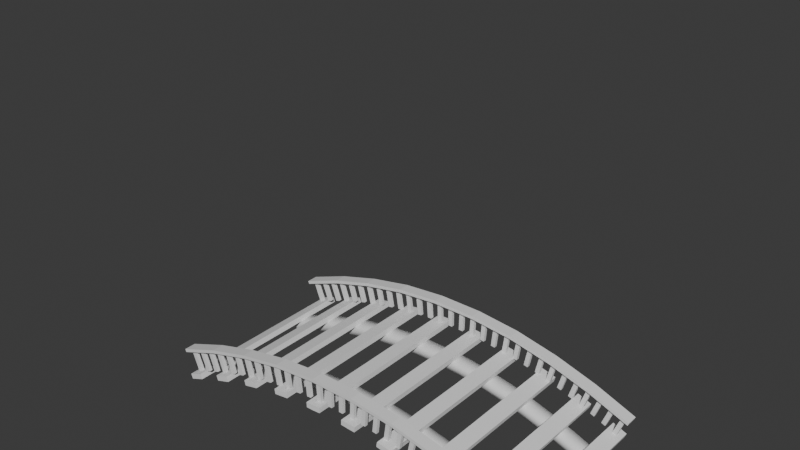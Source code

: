 # Source: Bridge.blend  (saved by Blender 4.0.36; exported with 4.5.12 LTS)
import bpy
from mathutils import Matrix  # noqa: F401  (used for matrix-valued properties, if any)

bpy.ops.wm.read_factory_settings(use_empty=True)
scene = bpy.context.scene
scene.name = 'Scene'

# ---- collections
col_collection = bpy.data.collections.new('Collection'); scene.collection.children.link(col_collection)
col_collection_2 = bpy.data.collections.new('Collection 2'); scene.collection.children.link(col_collection_2)

# ---- node groups
ng_brifge = bpy.data.node_groups.new('Brifge', 'GeometryNodeTree')
_s = ng_brifge.interface.new_socket(name='Geometry', in_out='OUTPUT', socket_type='NodeSocketGeometry')
_s = ng_brifge.interface.new_socket(name='Instances', in_out='OUTPUT', socket_type='NodeSocketGeometry')
_s = ng_brifge.interface.new_socket(name='Geometry', in_out='INPUT', socket_type='NodeSocketGeometry')
_s = ng_brifge.interface.new_socket(name='Bridge Length', in_out='INPUT', socket_type='NodeSocketFloat')
_s.default_value = 1.0
_s.min_value = 1.0
_s.max_value = 1e+04
_s = ng_brifge.interface.new_socket(name='Bridge Height', in_out='INPUT', socket_type='NodeSocketFloat')
_s.default_value = 1.0
_s.min_value = -1e+04
_s.max_value = 1e+04
_s = ng_brifge.interface.new_socket(name='Bridge_Width', in_out='INPUT', socket_type='NodeSocketFloat')
_s.min_value = -1e+04
_s.max_value = 1e+04
_s = ng_brifge.interface.new_socket(name='Length of Planks', in_out='INPUT', socket_type='NodeSocketFloat')
_s.subtype = 'DISTANCE'
_s.default_value = 1.1
_s.min_value = 0.001
_s = ng_brifge.interface.new_socket(name='Number of Pillers', in_out='INPUT', socket_type='NodeSocketInt')
_s.default_value = 22
_s.min_value = 2
_s.max_value = 100000
_s = ng_brifge.interface.new_socket(name='Height of Planks', in_out='INPUT', socket_type='NodeSocketFloat')
_s.default_value = 0.2
_s.min_value = -1e+04
_s.max_value = 1e+04
_s = ng_brifge.interface.new_socket(name='Height of Piller', in_out='INPUT', socket_type='NodeSocketFloat')
_s.default_value = 0.5
_s.min_value = -1e+04
_s.max_value = 1e+04
_s = ng_brifge.interface.new_socket(name='Piller Y', in_out='INPUT', socket_type='NodeSocketFloat')
_s.default_value = 2.5
_s.min_value = -1e+04
_s.max_value = 1e+04
_s = ng_brifge.interface.new_socket(name='Piller X', in_out='INPUT', socket_type='NodeSocketFloat')
_s.default_value = 2.4
_s.min_value = -1e+04
_s.max_value = 1e+04
_s = ng_brifge.interface.new_socket(name='Handle Width', in_out='INPUT', socket_type='NodeSocketFloat')
_s.subtype = 'DISTANCE'
_s.default_value = 3.5
_s.min_value = 0.0
_s = ng_brifge.interface.new_socket(name='Handle Height', in_out='INPUT', socket_type='NodeSocketFloat')
_s.subtype = 'DISTANCE'
_s.default_value = 2.0
_s.min_value = 0.0
_s = ng_brifge.interface.new_socket(name='Support Width', in_out='INPUT', socket_type='NodeSocketFloat')
_s.subtype = 'DISTANCE'
_s.default_value = 7.8
_s.min_value = 0.0
_s = ng_brifge.interface.new_socket(name='Support_Height', in_out='INPUT', socket_type='NodeSocketFloat')
_s.subtype = 'DISTANCE'
_s.default_value = 4.6
_s.min_value = 0.0
ng_brifge.is_modifier = True
_N = ng_brifge.nodes; _L = ng_brifge.links
n0 = _N.new('NodeFrame'); n0.name = 'Frame.004'; n0.location = (65, -480)
n0.label = 'Planks Instance'
n0.width = 654
n1 = _N.new('NodeFrame'); n1.name = 'Frame.001'; n1.location = (-1366, 1035)
n1.label = 'Right_Side'
n1.width = 1231
n2 = _N.new('NodeFrame'); n2.name = 'Frame'; n2.location = (-1337, 420)
n2.label = 'Left_Side'
n2.width = 1146
n3 = _N.new('NodeFrame'); n3.name = 'Frame.002'; n3.location = (-1368, -210)
n3.label = 'MID'
n3.width = 1212
n4 = _N.new('NodeFrame'); n4.name = 'Frame.005'; n4.location = (641, 559)
n4.label = 'Pillers'
n4.width = 1511
n5 = _N.new('NodeFrame'); n5.name = 'Frame.007'; n5.location = (455, 2094)
n5.label = 'EndPoint Extention'
n5.width = 1014
n6 = _N.new('NodeFrame'); n6.name = 'Frame.008'; n6.location = (985, 3163)
n6.label = 'EndPoint Extention'
n6.width = 1109
n7 = _N.new('NodeFrame'); n7.name = 'Frame.003'; n7.location = (-634, -880)
n7.label = 'Wood Plank'
n7.width = 953
n8 = _N.new('NodeFrame'); n8.name = 'Frame.006'; n8.location = (800, -415)
n8.label = 'Plank Noise'
n8.width = 1495
n9 = _N.new('GeometryNodeCurveToPoints'); n9.name = 'Curve to Points'; n9.location = (30, -66)
n10 = _N.new('GeometryNodeInstanceOnPoints'); n10.name = 'Instance on Points'; n10.location = (300, -40)
n11 = _N.new('GeometryNodeRotateInstances'); n11.name = 'Rotate Instances'; n11.location = (484, -51)
n11.inputs[2].default_value = (0.0, 1.571, 1.571)
n12 = _N.new('ShaderNodeMath'); n12.name = 'Math.002'; n12.location = (332, -409)
n12.operation = 'MULTIPLY'
n12.inputs[1].default_value = -1.0
n13 = _N.new('NodeGroupInput'); n13.name = 'Group Input.001'; n13.location = (30, -185)
n14 = _N.new('ShaderNodeMath'); n14.name = 'Math.001'; n14.location = (588, -40)
n14.operation = 'MULTIPLY'
n14.inputs[1].default_value = -1.0
n15 = _N.new('ShaderNodeCombineXYZ'); n15.name = 'Combine XYZ.004'; n15.location = (816, -98)
n16 = _N.new('ShaderNodeCombineXYZ'); n16.name = 'Combine XYZ.005'; n16.location = (655, -265)
n17 = _N.new('ShaderNodeCombineXYZ'); n17.name = 'Combine XYZ.003'; n17.location = (639, -407)
n18 = _N.new('GeometryNodeCurveQuadraticBezier'); n18.name = 'Quadratic Bezier.001'; n18.location = (1061, -182)
n18.inputs[0].default_value = 12
n19 = _N.new('GeometryNodeCurveQuadraticBezier'); n19.name = 'Quadratic Bezier'; n19.location = (976, -165)
n19.inputs[0].default_value = 12
n20 = _N.new('ShaderNodeCombineXYZ'); n20.name = 'Combine XYZ'; n20.location = (554, -390)
n21 = _N.new('ShaderNodeMath'); n21.name = 'Math'; n21.location = (487, -40)
n21.operation = 'MULTIPLY'
n21.inputs[1].default_value = -1.0
n22 = _N.new('ShaderNodeCombineXYZ'); n22.name = 'Combine XYZ.001'; n22.location = (768, -81)
n23 = _N.new('ShaderNodeCombineXYZ'); n23.name = 'Combine XYZ.002'; n23.location = (570, -248)
n24 = _N.new('NodeGroupInput'); n24.name = 'Group Input'; n24.location = (30, -270)
n25 = _N.new('ShaderNodeCombineXYZ'); n25.name = 'Combine XYZ.008'; n25.location = (835, -96)
n26 = _N.new('ShaderNodeCombineXYZ'); n26.name = 'Combine XYZ.009'; n26.location = (583, -239)
n27 = _N.new('ShaderNodeCombineXYZ'); n27.name = 'Combine XYZ.007'; n27.location = (591, -395)
n28 = _N.new('NodeGroupInput'); n28.name = 'Group Input.002'; n28.location = (30, -239)
n29 = _N.new('ShaderNodeMath'); n29.name = 'Math.004'; n29.location = (532, -40)
n29.operation = 'MULTIPLY'
n29.inputs[1].default_value = -1.0
n30 = _N.new('GeometryNodeCurveQuadraticBezier'); n30.name = 'Quadratic Bezier.002'; n30.location = (1042, -180)
n30.inputs[0].default_value = 12
n31 = _N.new('NodeReroute'); n31.name = 'Reroute'; n31.location = (103, 456)
n31.width = 16
n31.socket_idname = 'NodeSocketGeometry'
n32 = _N.new('GeometryNodeJoinGeometry'); n32.name = 'Join Geometry.001'; n32.location = (-81, 490)
n33 = _N.new('NodeReroute'); n33.name = 'Reroute.001'; n33.location = (1360, 1005)
n33.width = 16
n33.socket_idname = 'NodeSocketFloatDistance'
n34 = _N.new('NodeReroute'); n34.name = 'Reroute.002'; n34.location = (1355, 1021)
n34.width = 16
n34.socket_idname = 'NodeSocketFloatDistance'
n35 = _N.new('GeometryNodeSetPosition'); n35.name = 'Set Position.002'; n35.location = (1733, 1478)
n36 = _N.new('GeometryNodeSetPosition'); n36.name = 'Set Position.001'; n36.location = (1488, 1377)
n37 = _N.new('GeometryNodeCurvePrimitiveQuadrilateral'); n37.name = 'Quadrilateral'; n37.location = (1492, 1181)
n38 = _N.new('GeometryNodeCurveToMesh'); n38.name = 'Curve to Mesh'; n38.location = (2174, 1350)
n38.inputs[3].default_value = True
n39 = _N.new('GeometryNodeInstanceOnPoints'); n39.name = 'Instance on Points.001'; n39.location = (726, -40)
n40 = _N.new('GeometryNodeRotateInstances'); n40.name = 'Rotate Instances.001'; n40.location = (946, -61)
n40.inputs[2].default_value = (1.571, 0.0, 0.0)
n41 = _N.new('ShaderNodeMath'); n41.name = 'Math.007'; n41.location = (906, -466)
n41.operation = 'MULTIPLY_ADD'
n42 = _N.new('GeometryNodeTranslateInstances'); n42.name = 'Translate Instances.001'; n42.location = (1341, -102)
n43 = _N.new('ShaderNodeCombineXYZ'); n43.name = 'Combine XYZ.012'; n43.location = (1155, -367)
n44 = _N.new('GeometryNodeMeshCube'); n44.name = 'Cube.001'; n44.location = (541, -321)
n45 = _N.new('ShaderNodeMath'); n45.name = 'Math.008'; n45.location = (678, -702)
n45.operation = 'MULTIPLY'
n46 = _N.new('ShaderNodeCombineXYZ'); n46.name = 'Combine XYZ.011'; n46.location = (351, -406)
n47 = _N.new('NodeGroupInput'); n47.name = 'Group Input.005'; n47.location = (30, -506)
n48 = _N.new('GeometryNodeCurveToPoints'); n48.name = 'Curve to Points.001'; n48.location = (442, -89)
n49 = _N.new('ShaderNodeVectorRotate'); n49.name = 'Vector Rotate'; n49.location = (964, 1603)
n49.inputs[3].default_value = 1.571
n50 = _N.new('GeometryNodeInputTangent'); n50.name = 'Curve Tangent'; n50.location = (755, 1430)
n51 = _N.new('ShaderNodeVectorMath'); n51.name = 'Vector Math.001'; n51.location = (1210, 1471)
n51.operation = 'SCALE'
n52 = _N.new('GeometryNodeInputNormal'); n52.name = 'Normal.001'; n52.location = (738, 1527)
n52.legacy_corner_normals = True
n53 = _N.new('ShaderNodeMath'); n53.name = 'Math.011'; n53.location = (973, 1233)
n54 = _N.new('ShaderNodeMath'); n54.name = 'Math.013'; n54.location = (1170, 1204)
n55 = _N.new('ShaderNodeMath'); n55.name = 'Math.012'; n55.location = (858, 905)
n55.operation = 'MULTIPLY'
n55.inputs[1].default_value = -0.5
n55.inputs[2].default_value = 0.0
n56 = _N.new('NodeGroupInput'); n56.name = 'Group Input.004'; n56.location = (552, 1199)
n57 = _N.new('ShaderNodeMath'); n57.name = 'Math.010'; n57.location = (775, 1296)
n57.operation = 'MULTIPLY'
n57.inputs[1].default_value = -0.5
n57.inputs[2].default_value = 0.0
n58 = _N.new('ShaderNodeMath'); n58.name = 'Math.009'; n58.location = (769, 1126)
n58.operation = 'MULTIPLY'
n58.inputs[1].default_value = -1.0
n58.inputs[2].default_value = 0.0
n59 = _N.new('NodeReroute'); n59.name = 'Reroute.005'; n59.location = (307, 460)
n59.width = 16
n59.socket_idname = 'NodeSocketGeometry'
n60 = _N.new('NodeReroute'); n60.name = 'Reroute.004'; n60.location = (309, 1325)
n60.width = 16
n60.socket_idname = 'NodeSocketGeometry'
n61 = _N.new('ShaderNodeValue'); n61.name = 'Value'; n61.location = (391, -361)
n61.outputs[0].default_value = 4.63
n62 = _N.new('GeometryNodeCurveEndpointSelection'); n62.name = 'Endpoint Selection'; n62.location = (30, -215)
n62.inputs[1].default_value = 0
n63 = _N.new('GeometryNodeCurveEndpointSelection'); n63.name = 'Endpoint Selection.001'; n63.location = (180, -359)
n63.inputs[0].default_value = 0
n64 = _N.new('ShaderNodeMath'); n64.name = 'Math.014'; n64.location = (211, -167)
n64.operation = 'MULTIPLY'
n64.inputs[1].default_value = -1.0
n65 = _N.new('ShaderNodeMath'); n65.name = 'Math.016'; n65.location = (417, -175)
n66 = _N.new('ShaderNodeMath'); n66.name = 'Math.015'; n66.location = (595, -158)
n66.operation = 'MULTIPLY'
n67 = _N.new('GeometryNodeInputTangent'); n67.name = 'Curve Tangent.001'; n67.location = (618, -78)
n68 = _N.new('ShaderNodeVectorMath'); n68.name = 'Vector Math.002'; n68.location = (844, -40)
n68.operation = 'SCALE'
n69 = _N.new('GeometryNodeInputNormal'); n69.name = 'Normal.002'; n69.location = (991, 2511)
n69.legacy_corner_normals = True
n70 = _N.new('ShaderNodeVectorRotate'); n70.name = 'Vector Rotate.001'; n70.location = (1212, 2582)
n70.inputs[3].default_value = 1.571
n71 = _N.new('GeometryNodeInputTangent'); n71.name = 'Curve Tangent.002'; n71.location = (1002, 2409)
n72 = _N.new('GeometryNodeSetPosition'); n72.name = 'Set Position.004'; n72.location = (1970, 2490)
n73 = _N.new('GeometryNodeSetPosition'); n73.name = 'Set Position.003'; n73.location = (1753, 2459)
n74 = _N.new('NodeReroute'); n74.name = 'Reroute.007'; n74.location = (2063, 2507)
n74.width = 16
n74.socket_idname = 'NodeSocketVector'
n75 = _N.new('NodeReroute'); n75.name = 'Reroute.009'; n75.location = (1942, 2364)
n75.width = 16
n75.socket_idname = 'NodeSocketVector'
n76 = _N.new('NodeReroute'); n76.name = 'Reroute.008'; n76.location = (1942, 2508)
n76.width = 16
n76.socket_idname = 'NodeSocketVector'
n77 = _N.new('ShaderNodeValue'); n77.name = 'Value.001'; n77.location = (392, -361)
n77.outputs[0].default_value = 2.13
n78 = _N.new('GeometryNodeCurveEndpointSelection'); n78.name = 'Endpoint Selection.002'; n78.location = (30, -215)
n78.inputs[1].default_value = 0
n79 = _N.new('GeometryNodeCurveEndpointSelection'); n79.name = 'Endpoint Selection.003'; n79.location = (180, -360)
n79.inputs[0].default_value = 0
n80 = _N.new('ShaderNodeMath'); n80.name = 'Math.018'; n80.location = (211, -167)
n80.operation = 'MULTIPLY'
n80.inputs[1].default_value = -1.0
n81 = _N.new('ShaderNodeMath'); n81.name = 'Math.019'; n81.location = (417, -175)
n82 = _N.new('ShaderNodeMath'); n82.name = 'Math.020'; n82.location = (595, -159)
n82.operation = 'MULTIPLY'
n83 = _N.new('GeometryNodeInputTangent'); n83.name = 'Curve Tangent.003'; n83.location = (618, -78)
n84 = _N.new('ShaderNodeVectorMath'); n84.name = 'Vector Math.004'; n84.location = (844, -40)
n84.operation = 'SCALE'
n85 = _N.new('GeometryNodeTransform'); n85.name = 'Transform Geometry'; n85.location = (2370, 2572)
n85.inputs[3].default_value = (1.0, 0.59, 1.0)
n86 = _N.new('GeometryNodeResampleCurve'); n86.name = 'Resample Curve'; n86.location = (2174, 2529)
n86.keep_last_segment = False
n86.inputs[2].default_value = 16
n86.inputs[3].default_value = 6.1
n87 = _N.new('GeometryNodeCurveToMesh'); n87.name = 'Curve to Mesh.001'; n87.location = (2609, 2176)
n87.inputs[3].default_value = True
n88 = _N.new('ShaderNodeMath'); n88.name = 'Math.021'; n88.location = (1997, 2225)
n88.inputs[2].default_value = 0.0
n89 = _N.new('NodeGroupInput'); n89.name = 'Group Input.006'; n89.location = (1611, 2181)
n90 = _N.new('ShaderNodeMath'); n90.name = 'Math.017'; n90.location = (1802, 2239)
n90.operation = 'MULTIPLY'
n90.inputs[2].default_value = 0.0
n91 = _N.new('ShaderNodeMath'); n91.name = 'Math.022'; n91.location = (1801, 2074)
n91.operation = 'MULTIPLY'
n91.inputs[2].default_value = 0.0
n92 = _N.new('NodeReroute'); n92.name = 'Reroute.010'; n92.location = (1462, 2341)
n92.width = 16
n92.socket_idname = 'NodeSocketFloat'
n93 = _N.new('NodeReroute'); n93.name = 'Reroute.011'; n93.location = (1459, 2260)
n93.width = 16
n93.socket_idname = 'NodeSocketFloat'
n94 = _N.new('NodeReroute'); n94.name = 'Reroute.012'; n94.location = (2206, 2266)
n94.width = 16
n94.socket_idname = 'NodeSocketFloat'
n95 = _N.new('NodeReroute'); n95.name = 'Reroute.013'; n95.location = (2206, 2189)
n95.width = 16
n95.socket_idname = 'NodeSocketFloat'
n96 = _N.new('NodeReroute'); n96.name = 'Reroute.003'; n96.location = (79, 2339)
n96.width = 16
n96.socket_idname = 'NodeSocketGeometry'
n97 = _N.new('ShaderNodeVectorMath'); n97.name = 'Vector Math.003'; n97.location = (1526, 2447)
n97.operation = 'SCALE'
n98 = _N.new('NodeReroute'); n98.name = 'Reroute.006'; n98.location = (1071, -75)
n98.width = 16
n98.socket_idname = 'NodeSocketVector'
n99 = _N.new('NodeReroute'); n99.name = 'Reroute.015'; n99.location = (261, -142)
n99.width = 16
n99.socket_idname = 'NodeSocketGeometry'
n100 = _N.new('NodeReroute'); n100.name = 'Reroute.014'; n100.location = (332, -955)
n100.width = 16
n100.socket_idname = 'NodeSocketGeometry'
n101 = _N.new('NodeGroupInput'); n101.name = 'Group Input.003'; n101.location = (30, -49)
n102 = _N.new('GeometryNodeMeshCube'); n102.name = 'Cube'; n102.location = (783, -40)
n102.inputs[1].default_value = 3
n102.inputs[2].default_value = 8
n102.inputs[3].default_value = 3
n103 = _N.new('ShaderNodeCombineXYZ'); n103.name = 'Combine XYZ.006'; n103.location = (585, -109)
n104 = _N.new('ShaderNodeMath'); n104.name = 'Math.003'; n104.location = (354, -242)
n104.operation = 'MULTIPLY'
n104.inputs[1].default_value = 2.2
n105 = _N.new('GeometryNodeCurvePrimitiveQuadrilateral'); n105.name = 'Quadrilateral.001'; n105.location = (1998, 1974)
n106 = _N.new('GeometryNodeSubdivideCurve'); n106.name = 'Subdivide Curve'; n106.location = (2281, 2018)
n107 = _N.new('GeometryNodeResampleCurve'); n107.name = 'Resample Curve.001'; n107.location = (1954, 1441)
n107.keep_last_segment = False
n107.inputs[3].default_value = 7.0
n108 = _N.new('GeometryNodeSetShadeSmooth'); n108.name = 'Set Shade Smooth'; n108.location = (2463, 1245)
n108.inputs[2].default_value = False
n109 = _N.new('GeometryNodeRealizeInstances'); n109.name = 'Realize Instances'; n109.location = (803, -59)
n110 = _N.new('GeometryNodeTranslateInstances'); n110.name = 'Translate Instances'; n110.location = (465, -136)
n111 = _N.new('ShaderNodeMath'); n111.name = 'Math.005'; n111.location = (842, -390)
n111.operation = 'MULTIPLY'
n111.inputs[1].default_value = 1.0
n112 = _N.new('ShaderNodeVectorMath'); n112.name = 'Vector Math'; n112.location = (1011, -249)
n112.operation = 'SCALE'
n113 = _N.new('GeometryNodeInputNormal'); n113.name = 'Normal'; n113.location = (759, -303)
n113.legacy_corner_normals = True
n114 = _N.new('ShaderNodeCombineXYZ'); n114.name = 'Combine XYZ.010'; n114.location = (274, -241)
n115 = _N.new('FunctionNodeRandomValue'); n115.name = 'Random Value'; n115.location = (30, -234)
n115.inputs[2].default_value = -0.5
n115.inputs[3].default_value = 0.5
n116 = _N.new('FunctionNodeRandomValue'); n116.name = 'Random Value.001'; n116.location = (32, -457)
n116.inputs[2].default_value = -0.2
n116.inputs[3].default_value = 0.2
n117 = _N.new('ShaderNodeMath'); n117.name = 'Math.006'; n117.location = (650, -430)
n117.operation = 'SUBTRACT'
n117.use_clamp = True
n118 = _N.new('GeometryNodeSetPosition'); n118.name = 'Set Position'; n118.location = (1325, -40)
n119 = _N.new('NodeGroupOutput'); n119.name = 'Group Output'; n119.location = (3394, 958)
n120 = _N.new('GeometryNodeJoinGeometry'); n120.name = 'Join Geometry.002'; n120.location = (3221, 948)
n121 = _N.new('NodeReroute'); n121.name = 'Reroute.016'; n121.location = (3029, 2151)
n121.width = 16
n121.socket_idname = 'NodeSocketGeometry'
n122 = _N.new('NodeReroute'); n122.name = 'Reroute.020'; n122.location = (3050, 893)
n122.width = 16
n122.socket_idname = 'NodeSocketGeometry'
n123 = _N.new('NodeReroute'); n123.name = 'Reroute.017'; n123.location = (3117, 1219)
n123.width = 16
n123.hide = True
n123.socket_idname = 'NodeSocketGeometry'
n124 = _N.new('NodeReroute'); n124.name = 'Reroute.021'; n124.location = (3121, 881)
n124.width = 16
n124.socket_idname = 'NodeSocketGeometry'
n125 = _N.new('NodeReroute'); n125.name = 'Reroute.022'; n125.location = (2991, 887)
n125.width = 16
n125.socket_idname = 'NodeSocketGeometry'
n126 = _N.new('NodeReroute'); n126.name = 'Reroute.018'; n126.location = (2991, 456)
n126.width = 16
n126.socket_idname = 'NodeSocketGeometry'
n127 = _N.new('NodeReroute'); n127.name = 'Reroute.019'; n127.location = (2848, -492)
n127.width = 16
n127.socket_idname = 'NodeSocketGeometry'
n128 = _N.new('NodeReroute'); n128.name = 'Reroute.023'; n128.location = (2822, 871)
n128.width = 16
n128.socket_idname = 'NodeSocketGeometry'
n129 = _N.new('ShaderNodeTexNoise'); n129.name = 'Noise Texture.002'; n129.location = (467, -452)
n129.inputs[2].default_value = 2.0
n129.inputs[3].default_value = 15.0
n129.inputs[4].default_value = 0.7917
n129.inputs[8].default_value = 3.8
n130 = _N.new('GeometryNodeInputNamedAttribute'); n130.name = 'Named Attribute'; n130.location = (2149, 1350)
n130.inputs[0].default_value = 'radius'
n131 = _N.new('GeometryNodeSwitch'); n131.name = 'Switch'; n131.location = (2149, 1350)
n131.input_type = 'FLOAT'
n131.inputs[1].default_value = 1.0
n132 = _N.new('GeometryNodeInputNamedAttribute'); n132.name = 'Named Attribute.001'; n132.location = (2584, 2176)
n132.inputs[0].default_value = 'radius'
n133 = _N.new('GeometryNodeSwitch'); n133.name = 'Switch.001'; n133.location = (2584, 2176)
n133.input_type = 'FLOAT'
n133.inputs[1].default_value = 1.0
n9.parent = n0
n10.parent = n0
n11.parent = n0
n12.parent = n1
n13.parent = n1
n14.parent = n1
n15.parent = n1
n16.parent = n1
n17.parent = n1
n18.parent = n1
n19.parent = n2
n20.parent = n2
n21.parent = n2
n22.parent = n2
n23.parent = n2
n24.parent = n2
n25.parent = n3
n26.parent = n3
n27.parent = n3
n28.parent = n3
n29.parent = n3
n30.parent = n3
n39.parent = n4
n40.parent = n4
n41.parent = n4
n42.parent = n4
n43.parent = n4
n44.parent = n4
n45.parent = n4
n46.parent = n4
n47.parent = n4
n48.parent = n4
n61.parent = n5
n62.parent = n5
n63.parent = n5
n64.parent = n5
n65.parent = n5
n66.parent = n5
n67.parent = n5
n68.parent = n5
n77.parent = n6
n78.parent = n6
n79.parent = n6
n80.parent = n6
n81.parent = n6
n82.parent = n6
n83.parent = n6
n84.parent = n6
n98.parent = n6
n99.parent = n0
n101.parent = n7
n102.parent = n7
n103.parent = n7
n104.parent = n7
n109.parent = n8
n110.parent = n8
n111.parent = n8
n112.parent = n8
n113.parent = n8
n114.parent = n8
n115.parent = n8
n116.parent = n8
n117.parent = n8
n118.parent = n8
n129.parent = n8
_L.new(n21.outputs[0], n22.inputs[0])
_L.new(n20.outputs[0], n19.inputs[3])
_L.new(n22.outputs[0], n19.inputs[1])
_L.new(n23.outputs[0], n19.inputs[2])
_L.new(n24.outputs[1], n21.inputs[0])
_L.new(n24.outputs[1], n20.inputs[0])
_L.new(n24.outputs[2], n23.inputs[2])
_L.new(n24.outputs[3], n22.inputs[1])
_L.new(n24.outputs[3], n23.inputs[1])
_L.new(n24.outputs[3], n20.inputs[1])
_L.new(n14.outputs[0], n15.inputs[0])
_L.new(n17.outputs[0], n18.inputs[3])
_L.new(n15.outputs[0], n18.inputs[1])
_L.new(n16.outputs[0], n18.inputs[2])
_L.new(n13.outputs[1], n14.inputs[0])
_L.new(n13.outputs[1], n17.inputs[0])
_L.new(n13.outputs[2], n16.inputs[2])
_L.new(n12.outputs[0], n16.inputs[1])
_L.new(n12.outputs[0], n17.inputs[1])
_L.new(n12.outputs[0], n15.inputs[1])
_L.new(n13.outputs[3], n12.inputs[0])
_L.new(n103.outputs[0], n102.inputs[0])
_L.new(n104.outputs[0], n103.inputs[1])
_L.new(n99.outputs[0], n10.inputs[2])
_L.new(n29.outputs[0], n25.inputs[0])
_L.new(n27.outputs[0], n30.inputs[3])
_L.new(n25.outputs[0], n30.inputs[1])
_L.new(n26.outputs[0], n30.inputs[2])
_L.new(n28.outputs[1], n29.inputs[0])
_L.new(n28.outputs[1], n27.inputs[0])
_L.new(n28.outputs[2], n26.inputs[2])
_L.new(n30.outputs[0], n9.inputs[0])
_L.new(n9.outputs[0], n10.inputs[0])
_L.new(n10.outputs[0], n11.inputs[0])
_L.new(n9.outputs[3], n10.inputs[5])
_L.new(n101.outputs[4], n9.inputs[2])
_L.new(n101.outputs[4], n103.inputs[0])
_L.new(n101.outputs[6], n103.inputs[2])
_L.new(n101.outputs[3], n104.inputs[0])
_L.new(n109.outputs[0], n118.inputs[0])
_L.new(n11.outputs[0], n110.inputs[0])
_L.new(n114.outputs[0], n110.inputs[2])
_L.new(n110.outputs[0], n109.inputs[0])
_L.new(n117.outputs[0], n111.inputs[0])
_L.new(n111.outputs[0], n112.inputs[3])
_L.new(n113.outputs[0], n112.inputs[0])
_L.new(n112.outputs[0], n118.inputs[3])
_L.new(n129.outputs[0], n117.inputs[0])
_L.new(n18.outputs[0], n32.inputs[0])
_L.new(n19.outputs[0], n32.inputs[0])
_L.new(n48.outputs[0], n39.inputs[0])
_L.new(n44.outputs[0], n39.inputs[2])
_L.new(n32.outputs[0], n31.inputs[0])
_L.new(n59.outputs[0], n48.inputs[0])
_L.new(n39.outputs[0], n40.inputs[0])
_L.new(n40.outputs[0], n42.inputs[0])
_L.new(n46.outputs[0], n44.inputs[0])
_L.new(n43.outputs[0], n42.inputs[2])
_L.new(n41.outputs[0], n43.inputs[2])
_L.new(n45.outputs[0], n41.inputs[2])
_L.new(n47.outputs[7], n41.inputs[0])
_L.new(n47.outputs[7], n46.inputs[2])
_L.new(n47.outputs[6], n45.inputs[0])
_L.new(n47.outputs[8], n46.inputs[1])
_L.new(n47.outputs[9], n46.inputs[0])
_L.new(n125.outputs[0], n120.inputs[0])
_L.new(n48.outputs[3], n39.inputs[5])
_L.new(n50.outputs[0], n49.inputs[2])
_L.new(n52.outputs[0], n49.inputs[0])
_L.new(n51.outputs[0], n36.inputs[3])
_L.new(n49.outputs[0], n51.inputs[0])
_L.new(n124.outputs[0], n120.inputs[0])
_L.new(n60.outputs[0], n36.inputs[0])
_L.new(n56.outputs[7], n58.inputs[0])
_L.new(n56.outputs[6], n57.inputs[0])
_L.new(n58.outputs[0], n53.inputs[1])
_L.new(n57.outputs[0], n53.inputs[0])
_L.new(n107.outputs[0], n38.inputs[0])
_L.new(n37.outputs[0], n38.inputs[1])
_L.new(n56.outputs[11], n55.inputs[0])
_L.new(n55.outputs[0], n54.inputs[1])
_L.new(n53.outputs[0], n54.inputs[0])
_L.new(n54.outputs[0], n51.inputs[3])
_L.new(n33.outputs[0], n37.inputs[1])
_L.new(n56.outputs[11], n33.inputs[0])
_L.new(n34.outputs[0], n37.inputs[0])
_L.new(n56.outputs[10], n34.inputs[0])
_L.new(n64.outputs[0], n65.inputs[0])
_L.new(n63.outputs[0], n65.inputs[1])
_L.new(n62.outputs[0], n64.inputs[0])
_L.new(n65.outputs[0], n66.inputs[0])
_L.new(n61.outputs[0], n66.inputs[1])
_L.new(n66.outputs[0], n68.inputs[1])
_L.new(n66.outputs[0], n68.inputs[3])
_L.new(n67.outputs[0], n68.inputs[0])
_L.new(n36.outputs[0], n35.inputs[0])
_L.new(n68.outputs[0], n35.inputs[3])
_L.new(n47.outputs[5], n48.inputs[1])
_L.new(n115.outputs[1], n114.inputs[1])
_L.new(n116.outputs[1], n114.inputs[2])
_L.new(n71.outputs[0], n70.inputs[2])
_L.new(n69.outputs[0], n70.inputs[0])
_L.new(n97.outputs[0], n73.inputs[3])
_L.new(n70.outputs[0], n97.inputs[0])
_L.new(n96.outputs[0], n73.inputs[0])
_L.new(n106.outputs[0], n87.inputs[1])
_L.new(n85.outputs[0], n87.inputs[0])
_L.new(n122.outputs[0], n120.inputs[0])
_L.new(n92.outputs[0], n97.inputs[3])
_L.new(n72.outputs[0], n86.inputs[0])
_L.new(n80.outputs[0], n81.inputs[0])
_L.new(n79.outputs[0], n81.inputs[1])
_L.new(n78.outputs[0], n80.inputs[0])
_L.new(n81.outputs[0], n82.inputs[0])
_L.new(n77.outputs[0], n82.inputs[1])
_L.new(n82.outputs[0], n84.inputs[1])
_L.new(n82.outputs[0], n84.inputs[3])
_L.new(n83.outputs[0], n84.inputs[0])
_L.new(n73.outputs[0], n72.inputs[0])
_L.new(n75.outputs[0], n72.inputs[3])
_L.new(n90.outputs[0], n88.inputs[0])
_L.new(n89.outputs[13], n91.inputs[0])
_L.new(n91.outputs[0], n88.inputs[1])
_L.new(n89.outputs[13], n105.inputs[1])
_L.new(n89.outputs[6], n90.inputs[0])
_L.new(n89.outputs[12], n105.inputs[0])
_L.new(n86.outputs[0], n85.inputs[0])
_L.new(n128.outputs[0], n120.inputs[0])
_L.new(n120.outputs[0], n119.inputs[0])
_L.new(n31.outputs[0], n96.inputs[0])
_L.new(n31.outputs[0], n59.inputs[0])
_L.new(n59.outputs[0], n60.inputs[0])
_L.new(n84.outputs[0], n98.inputs[0])
_L.new(n98.outputs[0], n74.inputs[0])
_L.new(n74.outputs[0], n76.inputs[0])
_L.new(n76.outputs[0], n75.inputs[0])
_L.new(n93.outputs[0], n92.inputs[0])
_L.new(n94.outputs[0], n93.inputs[0])
_L.new(n95.outputs[0], n94.inputs[0])
_L.new(n88.outputs[0], n95.inputs[0])
_L.new(n102.outputs[0], n100.inputs[0])
_L.new(n100.outputs[0], n99.inputs[0])
_L.new(n105.outputs[0], n106.inputs[0])
_L.new(n35.outputs[0], n107.inputs[0])
_L.new(n38.outputs[0], n108.inputs[0])
_L.new(n87.outputs[0], n121.inputs[0])
_L.new(n108.outputs[0], n123.inputs[0])
_L.new(n42.outputs[0], n126.inputs[0])
_L.new(n118.outputs[0], n127.inputs[0])
_L.new(n121.outputs[0], n122.inputs[0])
_L.new(n123.outputs[0], n124.inputs[0])
_L.new(n126.outputs[0], n125.inputs[0])
_L.new(n127.outputs[0], n128.inputs[0])
_L.new(n130.outputs[1], n131.inputs[0])
_L.new(n130.outputs[0], n131.inputs[2])
_L.new(n131.outputs[0], n38.inputs[2])
_L.new(n132.outputs[1], n133.inputs[0])
_L.new(n132.outputs[0], n133.inputs[2])
_L.new(n133.outputs[0], n87.inputs[2])
n119.is_active_output = True

# ---- world
world_world = bpy.data.worlds.new('World'); scene.world = world_world
world_world.use_nodes = True; world_world.node_tree.nodes.clear()
_N = world_world.node_tree.nodes; _L = world_world.node_tree.links
n0 = _N.new('ShaderNodeOutputWorld'); n0.name = 'World Output'; n0.location = (300, 300)
n1 = _N.new('ShaderNodeBackground'); n1.name = 'Background'; n1.location = (10, 300)
n1.inputs[0].default_value = (0.05088, 0.05088, 0.05088, 1.0)
_L.new(n1.outputs[0], n0.inputs[0])
n0.is_active_output = True
world_world.color = (0.05088, 0.05088, 0.05088)
world_world.use_sun_shadow = False
world_world.sun_shadow_jitter_overblur = 0.0

# ---- meshes
me_plane_003 = bpy.data.meshes.new('Plane.003')
me_plane_003.from_pydata([(-1.0, -1.0, 0.0), (1.0, -1.0, 0.0), (-1.0, 1.0, 0.0), (1.0, 1.0, 0.0)], [], [(0, 1, 3, 2)])
_uv = me_plane_003.uv_layers.new(name='UVMap')
_uv.uv.foreach_set('vector', [0.0, 0.0, 1.0, 0.0, 1.0, 1.0, 0.0, 1.0])
me_plane_003.update()
me_plane = bpy.data.meshes.new('Plane')
me_plane.from_pydata([(-1.0, -1.0, 0.0), (1.0, -1.0, 0.0), (-1.0, 1.0, 0.0), (1.0, 1.0, 0.0), (28.42, 17.78, 21.23), (30.42, 17.78, 21.23), (28.42, 19.78, 21.23), (30.42, 19.78, 21.23)], [], [(0, 1, 3, 2), (4, 5, 7, 6)])
_uv = me_plane.uv_layers.new(name='UVMap')
_uv.uv.foreach_set('vector', [0.0, 0.0, 1.0, 0.0, 1.0, 1.0, 0.0, 1.0, 0.0, 0.0, 1.0, 0.0, 1.0, 1.0, 0.0, 1.0])
me_plane.update()

# ---- objects
ob_plane_003 = bpy.data.objects.new('Plane.003', me_plane_003)
ob_plane = bpy.data.objects.new('Plane', me_plane)

# ---- transforms, parenting, visibility, modifiers, constraints
ob_plane_003.location = (0.0, 0.0, 283.2)
ob_plane_003.scale = (0.8956, 0.8956, 0.8956)
ob_plane.location = (0.0, 0.0, 0.0)
_m = ob_plane.modifiers.new('GeometryNodes', 'NODES')
_m.node_group = ng_brifge
_gi = [s.identifier for s in ng_brifge.interface.items_tree if s.item_type == 'SOCKET' and s.in_out == 'INPUT']
_m[_gi[1]] = 131.2  # Bridge Length
_m[_gi[2]] = 56.4  # Bridge Height
_m[_gi[3]] = 62.91  # Bridge_Width
_m[_gi[4]] = 11.15  # Length of Planks
_m[_gi[5]] = 30  # Number of Pillers
_m[_gi[6]] = 3.89  # Height of Planks
_m[_gi[7]] = 16.14  # Height of Piller
_m[_gi[8]] = 3.22  # Piller Y
_m[_gi[9]] = 2.43  # Piller X
_m[_gi[10]] = 8.711  # Handle Width
_m[_gi[11]] = 2.33  # Handle Height
_m[_gi[12]] = 11.58  # Support Width
_m[_gi[13]] = 7.21  # Support_Height

# ---- collection membership
scene.collection.objects.link(ob_plane_003)
col_collection.objects.link(ob_plane)

# ---- scene / render settings (as saved in the file)
scene.frame_start = 1; scene.frame_end = 250; scene.frame_set(10)
scene.render.engine = 'BLENDER_EEVEE_NEXT'
scene.cycles.sampling_pattern = 'TABULATED_SOBOL'
bpy.context.view_layer.update()

# ---- added for rendering (the .blend has no active camera and no usable light): camera, sun
cam_auto = bpy.data.cameras.new('AutoCamera')
cam_auto.lens = 50.0
cam_auto.sensor_width = 36.0
cam_auto.clip_end = 7018.03
ob_auto_camera = bpy.data.objects.new('AutoCamera', cam_auto)
scene.collection.objects.link(ob_auto_camera)
ob_auto_camera.location = (399.89, -479.793, 456.866)
ob_auto_camera.rotation_euler = (1.09748, -7.21219e-08, 0.694738)
scene.camera = ob_auto_camera
light_auto_sun = bpy.data.lights.new('AutoSun', 'SUN')
light_auto_sun.energy = 3.0
light_auto_sun.angle = 0.0523599
ob_auto_sun = bpy.data.objects.new('AutoSun', light_auto_sun)
scene.collection.objects.link(ob_auto_sun)
ob_auto_sun.rotation_euler = (0.872665, 0.174533, 0.523599)
bpy.context.view_layer.update()
